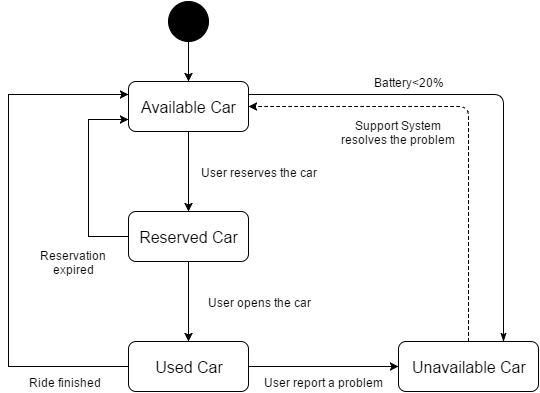

The diagram above was exported from draw.io. Its source (the exported page's mxGraphModel, read from the mxfile embedded in the PNG):
<mxGraphModel dx="1110" dy="596" grid="1" gridSize="10" guides="1" tooltips="1" connect="1" arrows="1" fold="1" page="1" pageScale="1" pageWidth="826" pageHeight="1169" background="#ffffff" math="0" shadow="0">
  <root>
    <mxCell id="0" />
    <mxCell id="1" parent="0" />
    <mxCell id="2" value="" style="ellipse;whiteSpace=wrap;html=1;aspect=fixed;fillColor=#000000;" parent="1" vertex="1">
      <mxGeometry x="400" y="160" width="40" height="40" as="geometry" />
    </mxCell>
    <mxCell id="3" value="" style="endArrow=classic;html=1;exitX=0.5;exitY=1;" parent="1" source="2" edge="1">
      <mxGeometry width="50" height="50" relative="1" as="geometry">
        <mxPoint x="400" y="270" as="sourcePoint" />
        <mxPoint x="420" y="240" as="targetPoint" />
      </mxGeometry>
    </mxCell>
    <mxCell id="8" value="" style="edgeStyle=orthogonalEdgeStyle;rounded=0;html=1;jettySize=auto;orthogonalLoop=1;" parent="1" source="5" target="7" edge="1">
      <mxGeometry relative="1" as="geometry" />
    </mxCell>
    <mxCell id="23" style="edgeStyle=none;rounded=1;html=1;exitX=1;exitY=0.25;entryX=0.75;entryY=0;startSize=14;endArrow=classicThin;endFill=1;endSize=6;jettySize=auto;orthogonalLoop=1;" edge="1" parent="1" source="5" target="18">
      <mxGeometry relative="1" as="geometry">
        <Array as="points">
          <mxPoint x="735" y="253" />
        </Array>
      </mxGeometry>
    </mxCell>
    <mxCell id="5" value="&lt;font style=&quot;font-size: 16px&quot;&gt;Available Car&lt;/font&gt;" style="rounded=1;whiteSpace=wrap;html=1;fillColor=#FFFFFF;" parent="1" vertex="1">
      <mxGeometry x="360" y="240" width="120" height="50" as="geometry" />
    </mxCell>
    <mxCell id="10" value="" style="edgeStyle=orthogonalEdgeStyle;rounded=0;html=1;jettySize=auto;orthogonalLoop=1;" parent="1" source="7" target="9" edge="1">
      <mxGeometry relative="1" as="geometry" />
    </mxCell>
    <mxCell id="11" style="edgeStyle=orthogonalEdgeStyle;rounded=0;html=1;exitX=0;exitY=0.5;entryX=0;entryY=0.75;jettySize=auto;orthogonalLoop=1;" parent="1" source="7" target="5" edge="1">
      <mxGeometry relative="1" as="geometry">
        <Array as="points">
          <mxPoint x="320" y="395" />
          <mxPoint x="320" y="278" />
        </Array>
      </mxGeometry>
    </mxCell>
    <mxCell id="7" value="&lt;font style=&quot;font-size: 16px&quot;&gt;Reserved Car&lt;/font&gt;" style="rounded=1;whiteSpace=wrap;html=1;fillColor=#FFFFFF;" parent="1" vertex="1">
      <mxGeometry x="360" y="370" width="120" height="50" as="geometry" />
    </mxCell>
    <mxCell id="12" style="edgeStyle=orthogonalEdgeStyle;rounded=0;html=1;exitX=0;exitY=0.5;entryX=0;entryY=0.25;jettySize=auto;orthogonalLoop=1;" parent="1" source="9" target="5" edge="1">
      <mxGeometry relative="1" as="geometry">
        <Array as="points">
          <mxPoint x="240" y="525" />
          <mxPoint x="240" y="253" />
        </Array>
      </mxGeometry>
    </mxCell>
    <mxCell id="19" value="" style="edgeStyle=orthogonalEdgeStyle;rounded=0;html=1;jettySize=auto;orthogonalLoop=1;" parent="1" source="9" target="18" edge="1">
      <mxGeometry relative="1" as="geometry" />
    </mxCell>
    <mxCell id="9" value="&lt;font style=&quot;font-size: 16px&quot;&gt;Used Car&lt;/font&gt;" style="rounded=1;whiteSpace=wrap;html=1;fillColor=#FFFFFF;" parent="1" vertex="1">
      <mxGeometry x="360" y="500" width="120" height="50" as="geometry" />
    </mxCell>
    <mxCell id="18" value="&lt;font style=&quot;font-size: 16px&quot;&gt;Unavailable Car&lt;/font&gt;" style="rounded=1;whiteSpace=wrap;html=1;fillColor=#FFFFFF;" parent="1" vertex="1">
      <mxGeometry x="630" y="500" width="140" height="50" as="geometry" />
    </mxCell>
    <mxCell id="13" value="User reserves the car" style="text;html=1;strokeColor=none;fillColor=none;align=center;verticalAlign=middle;whiteSpace=wrap;" parent="1" vertex="1">
      <mxGeometry x="430" y="320" width="120" height="20" as="geometry" />
    </mxCell>
    <mxCell id="14" value="User opens the car" style="text;html=1;strokeColor=none;fillColor=none;align=center;verticalAlign=middle;whiteSpace=wrap;" parent="1" vertex="1">
      <mxGeometry x="430" y="450" width="120" height="20" as="geometry" />
    </mxCell>
    <mxCell id="15" value="Reservation expired" style="text;html=1;strokeColor=none;fillColor=none;align=center;verticalAlign=middle;whiteSpace=wrap;" parent="1" vertex="1">
      <mxGeometry x="260" y="410" width="90" height="20" as="geometry" />
    </mxCell>
    <mxCell id="16" value="Ride finished" style="text;html=1;strokeColor=none;fillColor=none;align=center;verticalAlign=middle;whiteSpace=wrap;" parent="1" vertex="1">
      <mxGeometry x="250" y="530" width="90" height="20" as="geometry" />
    </mxCell>
    <mxCell id="20" value="User report a problem" style="text;html=1;strokeColor=none;fillColor=none;align=center;verticalAlign=middle;whiteSpace=wrap;" parent="1" vertex="1">
      <mxGeometry x="490" y="530" width="130" height="20" as="geometry" />
    </mxCell>
    <mxCell id="21" value="" style="endArrow=classic;html=1;exitX=0.5;exitY=0;entryX=1;entryY=0.5;dashed=1;" parent="1" source="18" target="5" edge="1">
      <mxGeometry width="50" height="50" relative="1" as="geometry">
        <mxPoint x="230" y="620" as="sourcePoint" />
        <mxPoint x="280" y="570" as="targetPoint" />
        <Array as="points">
          <mxPoint x="700" y="265" />
        </Array>
      </mxGeometry>
    </mxCell>
    <mxCell id="22" value="Support System resolves the problem" style="text;html=1;strokeColor=none;fillColor=none;align=center;verticalAlign=middle;whiteSpace=wrap;" parent="1" vertex="1">
      <mxGeometry x="570" y="280" width="120" height="20" as="geometry" />
    </mxCell>
    <mxCell id="24" value="Battery&amp;lt;20%" style="text;html=1;resizable=0;points=[];autosize=1;align=left;verticalAlign=top;spacingTop=-4;" vertex="1" parent="1">
      <mxGeometry x="604" y="232" width="80" height="10" as="geometry" />
    </mxCell>
  </root>
</mxGraphModel>